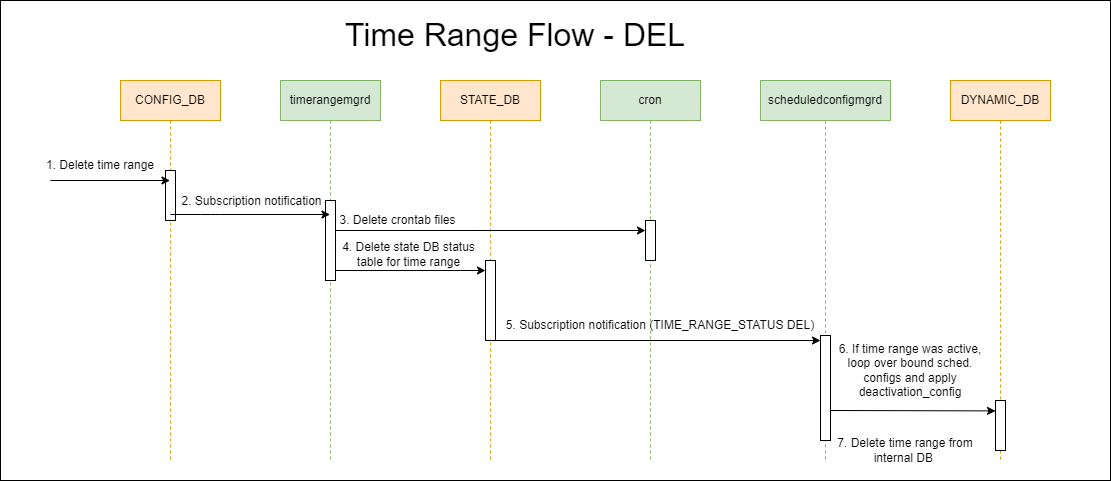

The diagram above was exported from draw.io. Its source (the exported page's mxGraphModel, read from the mxfile embedded in the PNG):
<mxGraphModel dx="1217" dy="681" grid="1" gridSize="10" guides="1" tooltips="1" connect="1" arrows="1" fold="1" page="1" pageScale="1" pageWidth="850" pageHeight="1100" math="0" shadow="0">
  <root>
    <mxCell id="0" />
    <mxCell id="1" parent="0" />
    <mxCell id="79" value="" style="rounded=0;whiteSpace=wrap;html=1;" parent="1" vertex="1">
      <mxGeometry y="20" width="1110" height="480" as="geometry" />
    </mxCell>
    <mxCell id="7" value="CONFIG_DB" style="shape=umlLifeline;perimeter=lifelinePerimeter;whiteSpace=wrap;html=1;container=1;collapsible=0;recursiveResize=0;outlineConnect=0;fillColor=#ffe6cc;strokeColor=#d79b00;" parent="1" vertex="1">
      <mxGeometry x="120" y="100" width="100" height="380" as="geometry" />
    </mxCell>
    <mxCell id="8" value="" style="html=1;points=[];perimeter=orthogonalPerimeter;" parent="7" vertex="1">
      <mxGeometry x="45" y="90" width="10" height="50" as="geometry" />
    </mxCell>
    <mxCell id="9" value="&lt;font style=&quot;font-size: 32px;&quot;&gt;Time Range Flow - DEL&lt;/font&gt;" style="text;html=1;strokeColor=none;fillColor=none;align=center;verticalAlign=middle;whiteSpace=wrap;rounded=0;" parent="1" vertex="1">
      <mxGeometry x="315" y="40" width="400" height="30" as="geometry" />
    </mxCell>
    <mxCell id="10" value="timerangemgrd" style="shape=umlLifeline;perimeter=lifelinePerimeter;whiteSpace=wrap;html=1;container=1;collapsible=0;recursiveResize=0;outlineConnect=0;fillColor=#d5e8d4;strokeColor=#82b366;" parent="1" vertex="1">
      <mxGeometry x="280" y="100" width="100" height="380" as="geometry" />
    </mxCell>
    <mxCell id="13" value="cron" style="shape=umlLifeline;perimeter=lifelinePerimeter;whiteSpace=wrap;html=1;container=1;collapsible=0;recursiveResize=0;outlineConnect=0;fillColor=#d5e8d4;strokeColor=#82b366;" parent="1" vertex="1">
      <mxGeometry x="600" y="100" width="100" height="380" as="geometry" />
    </mxCell>
    <mxCell id="15" style="edgeStyle=none;html=1;exitX=0.1;exitY=0.088;exitDx=0;exitDy=0;exitPerimeter=0;" parent="1" edge="1">
      <mxGeometry relative="1" as="geometry">
        <mxPoint x="485" y="290" as="targetPoint" />
        <mxPoint x="325" y="290" as="sourcePoint" />
      </mxGeometry>
    </mxCell>
    <mxCell id="17" value="STATE_DB" style="shape=umlLifeline;perimeter=lifelinePerimeter;whiteSpace=wrap;html=1;container=1;collapsible=0;recursiveResize=0;outlineConnect=0;fillColor=#ffe6cc;strokeColor=#d79b00;" parent="1" vertex="1">
      <mxGeometry x="440" y="100" width="100" height="380" as="geometry" />
    </mxCell>
    <mxCell id="21" value="" style="html=1;points=[];perimeter=orthogonalPerimeter;" parent="17" vertex="1">
      <mxGeometry x="45" y="180" width="10" height="80" as="geometry" />
    </mxCell>
    <mxCell id="5" style="edgeStyle=none;html=1;" parent="1" target="7" edge="1">
      <mxGeometry relative="1" as="geometry">
        <mxPoint x="260" y="230" as="targetPoint" />
        <mxPoint x="50" y="200" as="sourcePoint" />
      </mxGeometry>
    </mxCell>
    <mxCell id="11" value="" style="html=1;points=[];perimeter=orthogonalPerimeter;" parent="1" vertex="1">
      <mxGeometry x="325" y="220" width="10" height="80" as="geometry" />
    </mxCell>
    <mxCell id="12" style="edgeStyle=none;html=1;startArrow=none;" parent="1" edge="1">
      <mxGeometry relative="1" as="geometry">
        <mxPoint x="329.5" y="234" as="targetPoint" />
        <mxPoint x="170" y="234" as="sourcePoint" />
        <Array as="points">
          <mxPoint x="210" y="234" />
        </Array>
      </mxGeometry>
    </mxCell>
    <mxCell id="32" value="2. Subscription notification" style="edgeLabel;html=1;align=center;verticalAlign=middle;resizable=0;points=[];fontSize=12;" parent="12" vertex="1" connectable="0">
      <mxGeometry x="-0.3563" y="-1" relative="1" as="geometry">
        <mxPoint x="29" y="-15" as="offset" />
      </mxGeometry>
    </mxCell>
    <mxCell id="63" value="1. Delete time range" style="text;html=1;strokeColor=none;fillColor=none;align=center;verticalAlign=middle;whiteSpace=wrap;rounded=0;" parent="1" vertex="1">
      <mxGeometry x="40" y="170" width="120" height="30" as="geometry" />
    </mxCell>
    <mxCell id="66" value="&lt;span style=&quot;background-color: rgb(255, 255, 255);&quot;&gt;4. Delete state DB status table for time range&lt;/span&gt;" style="text;html=1;strokeColor=none;fillColor=none;align=center;verticalAlign=middle;whiteSpace=wrap;rounded=0;" parent="1" vertex="1">
      <mxGeometry x="330.5" y="259" width="155" height="30" as="geometry" />
    </mxCell>
    <mxCell id="14" value="" style="html=1;points=[];perimeter=orthogonalPerimeter;" parent="1" vertex="1">
      <mxGeometry x="645" y="240" width="10" height="40" as="geometry" />
    </mxCell>
    <mxCell id="69" style="edgeStyle=none;html=1;exitX=0.1;exitY=0.088;exitDx=0;exitDy=0;exitPerimeter=0;" parent="1" edge="1">
      <mxGeometry relative="1" as="geometry">
        <mxPoint x="645" y="250" as="targetPoint" />
        <mxPoint x="335" y="250" as="sourcePoint" />
      </mxGeometry>
    </mxCell>
    <mxCell id="71" value="3. Delete crontab files" style="edgeLabel;html=1;align=center;verticalAlign=middle;resizable=0;points=[];fontSize=12;" parent="1" vertex="1" connectable="0">
      <mxGeometry x="396.9967469540792" y="239.9961036802467" as="geometry" />
    </mxCell>
    <mxCell id="72" value="scheduledconfigmgrd" style="shape=umlLifeline;perimeter=lifelinePerimeter;whiteSpace=wrap;html=1;container=1;collapsible=0;recursiveResize=0;outlineConnect=0;fillColor=#d5e8d4;strokeColor=#82b366;" parent="1" vertex="1">
      <mxGeometry x="760" y="100" width="130" height="380" as="geometry" />
    </mxCell>
    <mxCell id="75" value="" style="html=1;points=[];perimeter=orthogonalPerimeter;" parent="72" vertex="1">
      <mxGeometry x="60" y="255" width="10" height="105" as="geometry" />
    </mxCell>
    <mxCell id="74" style="edgeStyle=none;html=1;exitX=0.1;exitY=0.088;exitDx=0;exitDy=0;exitPerimeter=0;" parent="1" edge="1">
      <mxGeometry relative="1" as="geometry">
        <mxPoint x="820" y="360" as="targetPoint" />
        <mxPoint x="495" y="360" as="sourcePoint" />
      </mxGeometry>
    </mxCell>
    <mxCell id="77" style="edgeStyle=none;html=1;entryX=0.003;entryY=0.208;entryDx=0;entryDy=0;entryPerimeter=0;" parent="1" target="83" edge="1">
      <mxGeometry relative="1" as="geometry">
        <mxPoint x="958" y="430" as="targetPoint" />
        <mxPoint x="830" y="430" as="sourcePoint" />
      </mxGeometry>
    </mxCell>
    <mxCell id="61" value="5. Subscription notification (TIME_RANGE_STATUS DEL)" style="text;html=1;strokeColor=none;fillColor=none;align=center;verticalAlign=middle;whiteSpace=wrap;rounded=0;" parent="1" vertex="1">
      <mxGeometry x="500" y="330" width="320" height="30" as="geometry" />
    </mxCell>
    <mxCell id="62" value="7. Delete time range from internal DB&amp;nbsp;" style="text;html=1;strokeColor=none;fillColor=none;align=center;verticalAlign=middle;whiteSpace=wrap;rounded=0;" parent="1" vertex="1">
      <mxGeometry x="830" y="460" width="150" height="20" as="geometry" />
    </mxCell>
    <mxCell id="81" value="DYNAMIC_DB" style="shape=umlLifeline;perimeter=lifelinePerimeter;whiteSpace=wrap;html=1;container=1;collapsible=0;recursiveResize=0;outlineConnect=0;fillColor=#ffe6cc;strokeColor=#d79b00;" parent="1" vertex="1">
      <mxGeometry x="950" y="100" width="100" height="380" as="geometry" />
    </mxCell>
    <mxCell id="83" value="" style="html=1;points=[];perimeter=orthogonalPerimeter;" parent="81" vertex="1">
      <mxGeometry x="45" y="320" width="10" height="50" as="geometry" />
    </mxCell>
    <mxCell id="59" value="6. If time range was active, loop over bound sched. configs and apply deactivation_config" style="text;html=1;strokeColor=none;fillColor=none;align=center;verticalAlign=middle;whiteSpace=wrap;rounded=0;" parent="81" vertex="1">
      <mxGeometry x="-120" y="280" width="160" height="20" as="geometry" />
    </mxCell>
  </root>
</mxGraphModel>